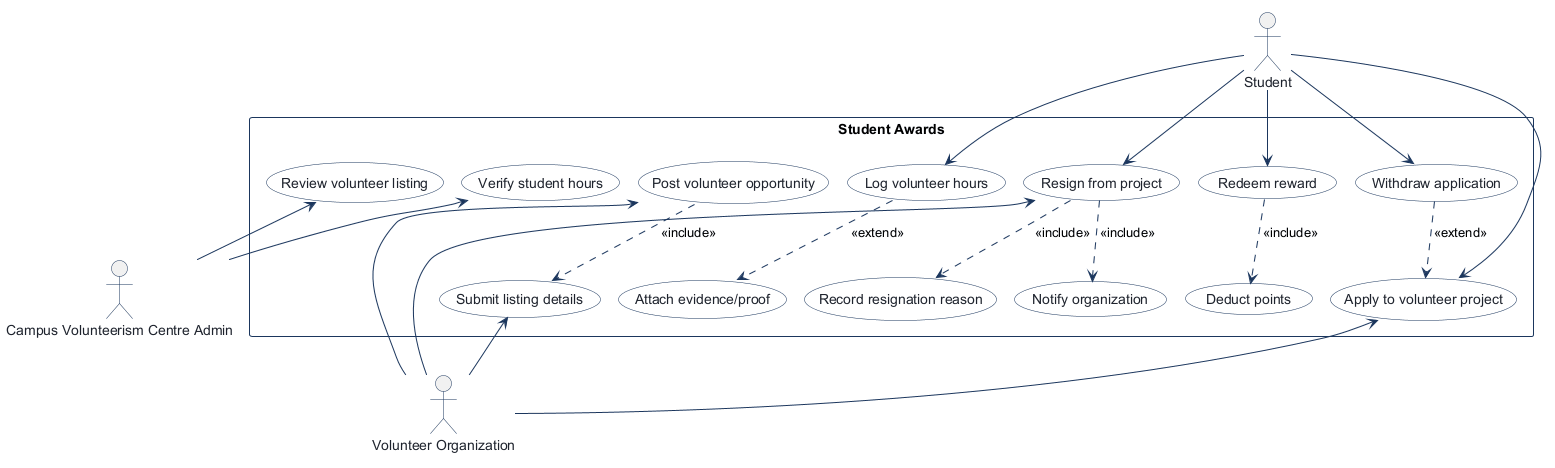

The diagram above was rendered by PlantUML. Its source (embedded in the PNG):
@startuml
!pragma layout smetana
!pragma layout smetana
skinparam shadowing false
skinparam actorBorderColor #1B365D
skinparam actorFontColor #1E232D
skinparam usecaseBackgroundColor #FFFFFF
skinparam usecaseBorderColor #1B365D
skinparam usecaseFontColor #1E232D
skinparam rectangleBorderColor #1B365D
skinparam rectangleBackgroundColor #F8FAFC
skinparam arrowColor #1B365D
skinparam ranksep 1.5
skinparam nodesep 1.2
skinparam linetype ortho

actor "Student" as Student

rectangle "Student Awards" {
  top to bottom direction
  usecase "Apply to volunteer project" as Apply_to_volunteer_project
  usecase "Withdraw application" as Withdraw_application
  usecase "Log volunteer hours" as Log_volunteer_hours
  usecase "Attach evidence/proof" as Attach_evidence_proof
  usecase "Verify student hours" as Verify_student_hours
  usecase "Resign from project" as Resign_from_project
  usecase "Record resignation reason" as Record_resignation_reason
  usecase "Notify organization" as Notify_organization
  usecase "Redeem reward" as Redeem_reward
  usecase "Deduct points" as Deduct_points
  usecase "Post volunteer opportunity" as Post_volunteer_opportunity
  usecase "Submit listing details" as Submit_listing_details
  usecase "Review volunteer listing" as Review_volunteer_listing
}

actor "Volunteer Organization" as Volunteer_Organization
actor "Campus Volunteerism Centre Admin" as Campus_Volunteerism_Centre_Admin

Student --> Apply_to_volunteer_project
Apply_to_volunteer_project <-- Volunteer_Organization
Student --> Withdraw_application
Withdraw_application ..> Apply_to_volunteer_project : <<extend>>
Student --> Log_volunteer_hours
Log_volunteer_hours ..> Attach_evidence_proof : <<extend>>
Verify_student_hours <-- Campus_Volunteerism_Centre_Admin
Student --> Resign_from_project
Resign_from_project <-- Volunteer_Organization
Resign_from_project ..> Record_resignation_reason : <<include>>
Resign_from_project ..> Notify_organization : <<include>>
Student --> Redeem_reward
Redeem_reward ..> Deduct_points : <<include>>
Post_volunteer_opportunity <-- Volunteer_Organization
Post_volunteer_opportunity ..> Submit_listing_details : <<include>>
Submit_listing_details <-- Volunteer_Organization
Review_volunteer_listing <-- Campus_Volunteerism_Centre_Admin

@enduml